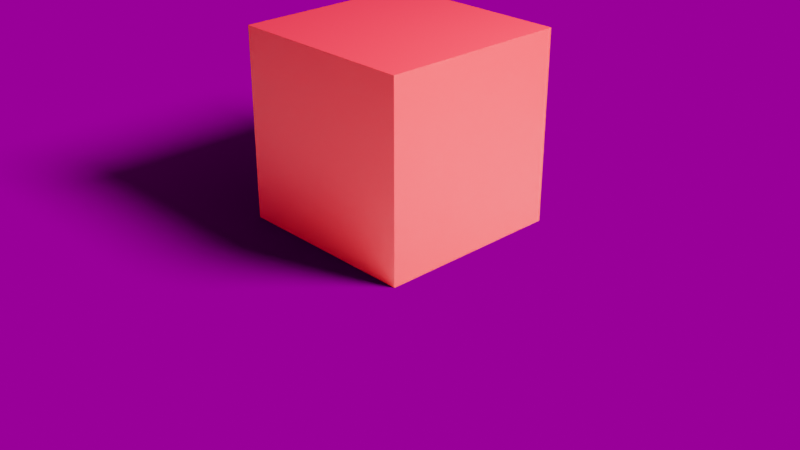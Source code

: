 # Source: cube.blend  (saved by Blender 3.0.42; exported with 4.5.12 LTS)
import bpy
from mathutils import Matrix  # noqa: F401  (used for matrix-valued properties, if any)

bpy.ops.wm.read_factory_settings(use_empty=True)
scene = bpy.context.scene
scene.name = 'Scene'

# ---- collections
col_collection = bpy.data.collections.new('Collection'); scene.collection.children.link(col_collection)

# ---- images (referenced by path relative to the original .blend; pixels are not part of the script)
import os
ASSET_DIR = os.environ.get("B2B_ASSET_DIR", "")  # directory of the original .blend (textures are referenced by path, not embedded)
HERE = os.path.dirname(os.path.abspath(__file__))  # packed textures are extracted next to this script under _unpacked/

def load_image(name, relpath, width, height, colorspace="sRGB"):
    """Load a texture the original file referenced (path relative to the .blend, or extracted next to this script)."""
    p = next((c for c in (os.path.join(HERE, relpath), os.path.join(ASSET_DIR, relpath)) if relpath and os.path.exists(c)), "")
    if p:
        img = bpy.data.images.load(p, check_existing=True)
        img.name = name
    else:  # same state as the original file: an image datablock whose file is absent (Cycles renders it pink)
        img = bpy.data.images.new(name, width, height)
        img.source = "FILE"
        img.filepath = "//" + (relpath or name)
    img.colorspace_settings.name = colorspace
    return img
img_cannon_2k_exr_001 = load_image('cannon_2k.exr.001', 'cannon_2k.exr', 1024, 1024, 'Linear Rec.709')

# ---- materials (node trees are filled in below, after node groups)
mat_material = bpy.data.materials.new('Material')
mat_material.alpha_threshold = 0.0
mat_material.line_color = (0.0, 0.0, 0.0, 1.0)

# ---- material node trees
mat_material.use_nodes = True; mat_material.node_tree.nodes.clear()
_N = mat_material.node_tree.nodes; _L = mat_material.node_tree.links
n0 = _N.new('ShaderNodeOutputMaterial'); n0.name = 'Material Output'; n0.location = (300, 300)
n1 = _N.new('ShaderNodeBsdfPrincipled'); n1.name = 'Principled BSDF'; n1.location = (10, 300)
n1.distribution = 'GGX'
n1.subsurface_method = 'BURLEY'
n1.inputs[0].default_value = (0.8, 0.01848, 0.01848, 1.0)
n1.inputs[1].default_value = 0.2455
n1.inputs[2].default_value = 0.4689
n1.inputs[3].default_value = 1.45
n1.inputs[13].default_value = 0.4173
n1.inputs[27].default_value = (0.0, 0.0, 0.0, 1.0)
n1.inputs[28].default_value = 1.0
_L.new(n1.outputs[0], n0.inputs[0])
n0.is_active_output = True

# ---- world
world_world = bpy.data.worlds.new('World'); scene.world = world_world
world_world.use_nodes = True; world_world.node_tree.nodes.clear()
_N = world_world.node_tree.nodes; _L = world_world.node_tree.links
n0 = _N.new('ShaderNodeOutputWorld'); n0.name = 'World Output'; n0.location = (449, 297)
n1 = _N.new('ShaderNodeTexEnvironment'); n1.name = 'Environment Texture'; n1.location = (-228, 117)
n1.image = img_cannon_2k_exr_001
n2 = _N.new('ShaderNodeMixShader'); n2.name = 'Mix Shader'; n2.location = (197, 256)
n2.inputs[0].default_value = 0.3
n3 = _N.new('ShaderNodeBackground'); n3.name = 'Background'; n3.location = (-292, 340)
n3.inputs[0].default_value = (0.05088, 0.05088, 0.05088, 1.0)
n3.inputs[1].default_value = 0.0
_L.new(n3.outputs[0], n2.inputs[1])
_L.new(n2.outputs[0], n0.inputs[0])
_L.new(n1.outputs[0], n2.inputs[2])
n0.is_active_output = True
world_world.color = (0.05088, 0.05088, 0.05088)
world_world.use_sun_shadow = False
world_world.sun_shadow_jitter_overblur = 0.0

# ---- cameras
cam_camera = bpy.data.cameras.new('Camera')
cam_camera.clip_end = 100.0
cam_camera.ortho_scale = 7.314

# ---- lights
light_light = bpy.data.lights.new('Light', 'POINT')
light_light.transmission_factor = 0.0
light_light.energy = 1e+04
light_light.shadow_soft_size = 1.0
light_light.shadow_maximum_resolution = 0.006
light_light.use_absolute_resolution = True

# ---- meshes
me_cube = bpy.data.meshes.new('Cube')
me_cube.from_pydata([(1.0, 1.0, 2.0), (1.0, 1.0, 0.0), (1.0, -1.0, 2.0), (1.0, -1.0, 0.0), (-1.0, 1.0, 2.0), (-1.0, 1.0, 0.0), (-1.0, -1.0, 2.0), (-1.0, -1.0, 0.0)], [], [(0, 4, 6, 2), (3, 2, 6, 7), (7, 6, 4, 5), (5, 1, 3, 7), (1, 0, 2, 3), (5, 4, 0, 1)])
_uv = me_cube.uv_layers.new(name='UVMap')
_uv.uv.foreach_set('vector', [0.625, 0.5, 0.875, 0.5, 0.875, 0.75, 0.625, 0.75, 0.375, 0.75, 0.625, 0.75, 0.625, 1.0, 0.375, 1.0, 0.375, 0.0, 0.625, 0.0, 0.625, 0.25, 0.375, 0.25, 0.125, 0.5, 0.375, 0.5, 0.375, 0.75, 0.125, 0.75, 0.375, 0.5, 0.625, 0.5, 0.625, 0.75, 0.375, 0.75, 0.375, 0.25, 0.625, 0.25, 0.625, 0.5, 0.375, 0.5])
me_cube.materials.append(mat_material)
me_cube.use_remesh_preserve_volume = False
me_cube.use_remesh_preserve_attributes = False
me_cube.use_mirror_vertex_groups = False
me_cube.update()
me_plane = bpy.data.meshes.new('Plane')
me_plane.from_pydata([(-1.0, -1.0, 0.0), (1.0, -1.0, 0.0), (-1.0, 1.0, 0.0), (1.0, 1.0, 0.0)], [], [(0, 1, 3, 2)])
_uv = me_plane.uv_layers.new(name='UVMap')
_uv.uv.foreach_set('vector', [0.0, 0.0, 1.0, 0.0, 1.0, 1.0, 0.0, 1.0])
me_plane.use_remesh_fix_poles = True
me_plane.use_remesh_preserve_attributes = False
me_plane.update()

# ---- objects
ob_object = bpy.data.objects.new('Object', me_cube)
ob_light = bpy.data.objects.new('Light', light_light)
ob_camera = bpy.data.objects.new('Camera', cam_camera)
ob_plane = bpy.data.objects.new('Plane', me_plane)

# ---- transforms, parenting, visibility, modifiers, constraints
ob_object.location = (0.0, 0.0, 0.0)
ob_object.lock_rotations_4d = False
ob_object.empty_display_type = 'ARROWS'
ob_object.lineart.crease_threshold = 0.0
ob_light.location = (4.076, 1.005, 5.904)
ob_light.rotation_euler = (0.6503, 0.05522, 1.866)
ob_light.lock_rotations_4d = False
ob_light.empty_display_type = 'ARROWS'
ob_light.color = (0.0, 0.0, 0.0, 0.0)
ob_light.lineart.crease_threshold = 0.0
ob_camera.location = (7.359, -6.926, 4.958)
ob_camera.rotation_euler = (1.109, 0.0, 0.8149)
ob_camera.lock_rotations_4d = False
ob_camera.empty_display_type = 'ARROWS'
ob_camera.color = (0.0, 0.0, 0.0, 0.0)
ob_camera.display_type = 'WIRE'
ob_camera.lineart.crease_threshold = 0.0
ob_plane.parent = ob_object
ob_plane.location = (0.0, 0.0, 0.0)
ob_plane.scale = (17.91, 17.91, 17.91)
ob_plane.is_shadow_catcher = True

# ---- collection membership
col_collection.objects.link(ob_object)
col_collection.objects.link(ob_light)
col_collection.objects.link(ob_camera)
col_collection.objects.link(ob_plane)

# ---- scene / render settings (as saved in the file)
scene.camera = ob_camera
scene.frame_start = 1; scene.frame_end = 250; scene.frame_set(1)
scene.render.engine = 'CYCLES'
scene.render.film_transparent = True
scene.cycles.samples = 256
scene.cycles.sampling_pattern = 'TABULATED_SOBOL'
scene.cycles.use_light_tree = False
scene.view_settings.view_transform = 'Filmic'
bpy.context.view_layer.update()
